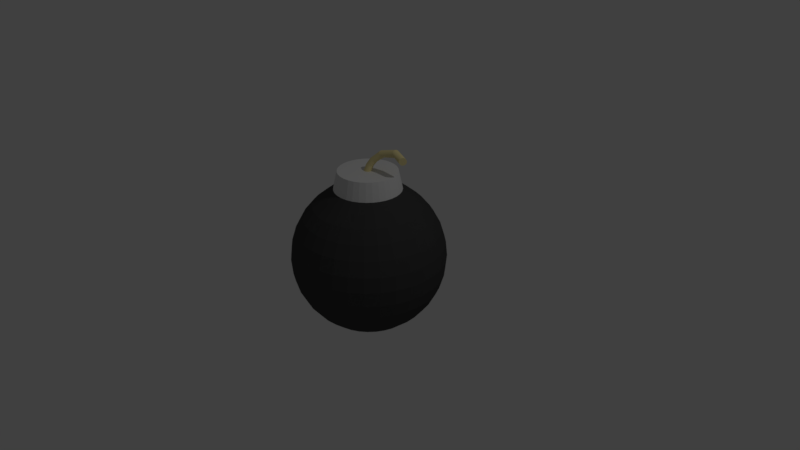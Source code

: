 # Source: bomb.blend  (saved by Blender 2.79.0; exported with 4.5.12 LTS)
import bpy
from mathutils import Matrix  # noqa: F401  (used for matrix-valued properties, if any)

bpy.ops.wm.read_factory_settings(use_empty=True)
scene = bpy.context.scene
scene.name = 'Scene'

# ---- collections
col_collection_1 = bpy.data.collections.new('Collection 1'); scene.collection.children.link(col_collection_1)

# ---- materials (node trees are filled in below, after node groups)
mat_material_001 = bpy.data.materials.new('Material.001')
mat_material_001.alpha_threshold = 0.0
mat_material_001.use_transparent_shadow = False
mat_material_001.diffuse_color = (0.8971, 0.7755, 0.3764, 1.0)
mat_material_001.roughness = 0.5
mat_material_002 = bpy.data.materials.new('Material.002')
mat_material_002.alpha_threshold = 0.0
mat_material_002.use_transparent_shadow = False
mat_material_002.diffuse_color = (0.06072, 0.06072, 0.06072, 1.0)
mat_material_002.roughness = 0.5
mat_material_003 = bpy.data.materials.new('Material.003')
mat_material_003.alpha_threshold = 0.0
mat_material_003.use_transparent_shadow = False
mat_material_003.roughness = 0.5

# ---- material node trees

# ---- world
world_world = bpy.data.worlds.new('World'); scene.world = world_world
world_world.color = (0.05088, 0.05088, 0.05088)
world_world.use_sun_shadow = False
world_world.sun_shadow_jitter_overblur = 0.0
world_world.cycles.sampling_method = 'MANUAL'

# ---- cameras
cam_camera = bpy.data.cameras.new('Camera')
cam_camera.clip_end = 100.0
cam_camera.lens = 35.0
cam_camera.sensor_width = 32.0
cam_camera.sensor_height = 18.0
cam_camera.ortho_scale = 7.314
cam_camera.dof.focus_distance = 0.0
cam_camera.dof.aperture_fstop = 128.0

# ---- lights
light_lamp = bpy.data.lights.new('Lamp', 'POINT')
light_lamp.transmission_factor = 0.0
light_lamp.cutoff_distance = 30.0
light_lamp.energy = 100.0
light_lamp.shadow_buffer_clip_start = 1.001
light_lamp.shadow_soft_size = 0.1
light_lamp.shadow_maximum_resolution = 0.006
light_lamp.use_absolute_resolution = True

# ---- meshes
me_sphere = bpy.data.meshes.new('Sphere')
me_sphere.from_pydata([(-0.04058, 0.02711, 1.163), (-1.238e-08, 0.4339, 0.9236), (0.0, 0.5556, 0.8315), (0.0, 0.7071, 0.7071), (0.0, 0.8315, 0.5556), (0.0, 0.9239, 0.3827), (0.0, 0.9808, 0.1951), (0.0, 1.0, 7.55e-08), (0.0, 0.9808, -0.1951), (0.0, 0.5556, -0.8315), (-0.2126, 0.3182, 1.163), (0.08465, 0.4256, 0.9236), (0.1084, 0.5449, 0.8315), (0.1379, 0.6935, 0.7071), (0.1622, 0.8155, 0.5556), (0.1802, 0.9061, 0.3827), (0.1913, 0.9619, 0.1951), (0.1951, 0.9808, 7.55e-08), (0.1913, 0.9619, -0.1951), (0.1802, 0.9061, -0.3827), (0.1622, 0.8155, -0.5556), (0.1379, 0.6935, -0.7071), (0.1084, 0.5449, -0.8315), (0.07466, 0.3753, -0.9239), (0.03806, 0.1913, -0.9808), (-0.2706, 0.2706, 1.163), (0.166, 0.4009, 0.9236), (0.2126, 0.5133, 0.8315), (0.2706, 0.6533, 0.7071), (0.3182, 0.7682, 0.5556), (0.3536, 0.8536, 0.3827), (0.3753, 0.9061, 0.1951), (0.3827, 0.9239, 7.55e-08), (0.3753, 0.9061, -0.1951), (0.3536, 0.8536, -0.3827), (0.3182, 0.7682, -0.5556), (0.2706, 0.6533, -0.7071), (0.2126, 0.5133, -0.8315), (0.1464, 0.3536, -0.9239), (0.07466, 0.1802, -0.9808), (-0.3182, 0.2126, 1.163), (0.2411, 0.3608, 0.9236), (0.3087, 0.4619, 0.8315), (0.3928, 0.5879, 0.7071), (0.4619, 0.6913, 0.5556), (0.5133, 0.7682, 0.3827), (0.5449, 0.8155, 0.1951), (0.5556, 0.8315, 7.55e-08), (0.5449, 0.8155, -0.1951), (0.5133, 0.7682, -0.3827), (0.4619, 0.6913, -0.5556), (0.3928, 0.5879, -0.7071), (0.3087, 0.4619, -0.8315), (0.2126, 0.3182, -0.9239), (0.1084, 0.1622, -0.9808), (-0.3536, 0.1464, 1.163), (0.3068, 0.3068, 0.9236), (0.3928, 0.3928, 0.8315), (0.5, 0.5, 0.7071), (0.5879, 0.5879, 0.5556), (0.6533, 0.6533, 0.3827), (0.6935, 0.6935, 0.1951), (0.7071, 0.7071, 7.55e-08), (0.6935, 0.6935, -0.1951), (0.6533, 0.6533, -0.3827), (0.5879, 0.5879, -0.5556), (0.5, 0.5, -0.7071), (0.3928, 0.3928, -0.8315), (0.2706, 0.2706, -0.9239), (0.1379, 0.1379, -0.9808), (-0.3753, 0.07466, 1.163), (0.3608, 0.2411, 0.9236), (0.4619, 0.3087, 0.8315), (0.5879, 0.3928, 0.7071), (0.6913, 0.4619, 0.5556), (0.7682, 0.5133, 0.3827), (0.8155, 0.5449, 0.1951), (0.8315, 0.5556, 7.55e-08), (0.8155, 0.5449, -0.1951), (0.7682, 0.5133, -0.3827), (0.6913, 0.4619, -0.5556), (0.5879, 0.3928, -0.7071), (0.4619, 0.3087, -0.8315), (0.3182, 0.2126, -0.9239), (0.1622, 0.1084, -0.9808), (-0.3827, -2.819e-07, 1.163), (0.4009, 0.166, 0.9236), (0.5133, 0.2126, 0.8315), (0.6533, 0.2706, 0.7071), (0.7682, 0.3182, 0.5556), (0.8536, 0.3536, 0.3827), (0.9061, 0.3753, 0.1951), (0.9239, 0.3827, 7.55e-08), (0.9061, 0.3753, -0.1951), (0.8536, 0.3536, -0.3827), (0.7682, 0.3182, -0.5556), (0.6533, 0.2706, -0.7071), (0.5133, 0.2126, -0.8315), (0.3536, 0.1464, -0.9239), (0.1802, 0.07466, -0.9808), (-0.3753, -0.07466, 1.163), (0.4256, 0.08465, 0.9236), (0.5449, 0.1084, 0.8315), (0.6935, 0.1379, 0.7071), (0.8155, 0.1622, 0.5556), (0.9061, 0.1802, 0.3827), (0.9619, 0.1913, 0.1951), (0.9808, 0.1951, 7.55e-08), (0.9619, 0.1913, -0.1951), (0.9061, 0.1802, -0.3827), (0.8155, 0.1622, -0.5556), (0.6935, 0.1379, -0.7071), (0.5449, 0.1084, -0.8315), (0.3753, 0.07466, -0.9239), (0.1913, 0.03806, -0.9808), (-0.3536, -0.1464, 1.163), (0.4339, -3.223e-07, 0.9236), (0.5556, -3.117e-07, 0.8315), (0.7071, -3.192e-07, 0.7071), (0.8315, -3.341e-07, 0.5556), (0.9239, -2.745e-07, 0.3827), (0.9808, -3.937e-07, 0.1951), (1.0, -3.788e-07, 7.55e-08), (0.9808, -3.937e-07, -0.1951), (0.9239, -2.298e-07, -0.3827), (0.8315, -3.341e-07, -0.5556), (0.7071, -3.192e-07, -0.7071), (0.5556, -3.415e-07, -0.8315), (0.3827, -3.043e-07, -0.9239), (0.1951, -3.08e-07, -0.9808), (-0.3182, -0.2126, 1.163), (0.4256, -0.08465, 0.9236), (0.5449, -0.1084, 0.8315), (0.6935, -0.138, 0.7071), (0.8155, -0.1622, 0.5556), (0.9061, -0.1802, 0.3827), (0.9619, -0.1913, 0.1951), (0.9808, -0.1951, 7.55e-08), (0.9619, -0.1913, -0.1951), (0.9061, -0.1802, -0.3827), (0.8155, -0.1622, -0.5556), (0.6935, -0.138, -0.7071), (0.5449, -0.1084, -0.8315), (0.3753, -0.07466, -0.9239), (0.1913, -0.03806, -0.9808), (-0.2706, -0.2706, 1.163), (0.4009, -0.166, 0.9236), (0.5133, -0.2126, 0.8315), (0.6533, -0.2706, 0.7071), (0.7682, -0.3182, 0.5556), (0.8536, -0.3536, 0.3827), (0.9061, -0.3753, 0.1951), (0.9239, -0.3827, 7.55e-08), (0.9061, -0.3753, -0.1951), (0.8536, -0.3536, -0.3827), (0.7682, -0.3182, -0.5556), (0.6533, -0.2706, -0.7071), (0.5133, -0.2126, -0.8315), (0.3536, -0.1464, -0.9239), (0.1802, -0.07466, -0.9808), (-0.03451, 0.03451, 1.163), (0.3608, -0.2411, 0.9236), (0.4619, -0.3087, 0.8315), (0.5879, -0.3928, 0.7071), (0.6913, -0.4619, 0.5556), (0.7682, -0.5133, 0.3827), (0.8155, -0.5449, 0.1951), (0.8315, -0.5556, 7.55e-08), (0.8155, -0.5449, -0.1951), (0.7682, -0.5133, -0.3827), (0.6913, -0.4619, -0.5556), (0.5879, -0.3928, -0.7071), (0.4619, -0.3087, -0.8315), (0.3182, -0.2126, -0.9239), (0.1622, -0.1084, -0.9808), (-0.2126, -0.3182, 1.163), (0.3068, -0.3068, 0.9236), (0.3928, -0.3928, 0.8315), (0.5, -0.5, 0.7071), (0.5879, -0.5879, 0.5556), (0.6533, -0.6533, 0.3827), (0.6935, -0.6935, 0.1951), (0.7071, -0.7071, 7.55e-08), (0.6935, -0.6935, -0.1951), (0.6533, -0.6533, -0.3827), (0.5879, -0.5879, -0.5556), (0.5, -0.5, -0.7071), (0.3928, -0.3928, -0.8315), (0.2706, -0.2706, -0.9239), (0.1379, -0.138, -0.9808), (-0.1464, -0.3536, 1.163), (0.2411, -0.3608, 0.9236), (0.3087, -0.4619, 0.8315), (0.3928, -0.5879, 0.7071), (0.4619, -0.6913, 0.5556), (0.5133, -0.7682, 0.3827), (0.5449, -0.8155, 0.1951), (0.5556, -0.8315, 7.55e-08), (0.5449, -0.8155, -0.1951), (0.5133, -0.7682, -0.3827), (0.4619, -0.6913, -0.5556), (0.3928, -0.5879, -0.7071), (0.3087, -0.4619, -0.8315), (0.2126, -0.3182, -0.9239), (0.1084, -0.1622, -0.9808), (0.0, -3.258e-07, -1.0), (-0.07466, -0.3753, 1.163), (0.166, -0.4009, 0.9236), (0.2126, -0.5133, 0.8315), (0.2706, -0.6533, 0.7071), (0.3182, -0.7682, 0.5556), (0.3536, -0.8536, 0.3827), (0.3753, -0.9061, 0.1951), (0.3827, -0.9239, 7.55e-08), (0.3753, -0.9061, -0.1951), (0.3536, -0.8536, -0.3827), (0.3182, -0.7682, -0.5556), (0.2706, -0.6533, -0.7071), (0.2126, -0.5133, -0.8315), (0.1464, -0.3536, -0.9239), (0.07466, -0.1802, -0.9808), (4.122e-08, -0.3827, 1.163), (0.08465, -0.4256, 0.9236), (0.1084, -0.5449, 0.8315), (0.1379, -0.6935, 0.7071), (0.1622, -0.8155, 0.5556), (0.1802, -0.9061, 0.3827), (0.1913, -0.9619, 0.1951), (0.1951, -0.9808, 7.55e-08), (0.1913, -0.9619, -0.1951), (0.1802, -0.9061, -0.3827), (0.1622, -0.8155, -0.5556), (0.1379, -0.6935, -0.7071), (0.1084, -0.5449, -0.8315), (0.07466, -0.3753, -0.9239), (0.03806, -0.1913, -0.9808), (0.07466, -0.3753, 1.163), (3.436e-08, -0.4339, 0.9236), (2.632e-08, -0.5556, 0.8315), (-2.584e-08, -0.7071, 0.7071), (-8.544e-08, -0.8315, 0.5556), (6.357e-08, -0.9239, 0.3827), (-8.544e-08, -0.9808, 0.1951), (-1.003e-07, -1.0, 7.55e-08), (-8.544e-08, -0.9808, -0.1951), (6.357e-08, -0.9239, -0.3827), (-8.544e-08, -0.8315, -0.5556), (-2.584e-08, -0.7071, -0.7071), (-1.094e-08, -0.5556, -0.8315), (3.964e-09, -0.3827, -0.9239), (3.964e-09, -0.1951, -0.9808), (0.1464, -0.3536, 1.163), (-0.08465, -0.4256, 0.9236), (-0.1084, -0.5449, 0.8315), (-0.1379, -0.6935, 0.7071), (-0.1622, -0.8155, 0.5556), (-0.1802, -0.9061, 0.3827), (-0.1913, -0.9619, 0.1951), (-0.1951, -0.9808, 7.55e-08), (-0.1913, -0.9619, -0.1951), (-0.1802, -0.9061, -0.3827), (-0.1622, -0.8155, -0.5556), (-0.1379, -0.6935, -0.7071), (-0.1084, -0.5449, -0.8315), (-0.07466, -0.3753, -0.9239), (-0.03806, -0.1913, -0.9808), (0.2126, -0.3182, 1.163), (-0.166, -0.4009, 0.9236), (-0.2126, -0.5133, 0.8315), (-0.2706, -0.6533, 0.7071), (-0.3182, -0.7682, 0.5556), (-0.3536, -0.8536, 0.3827), (-0.3753, -0.9061, 0.1951), (-0.3827, -0.9239, 7.55e-08), (-0.3753, -0.9061, -0.1951), (-0.3536, -0.8536, -0.3827), (-0.3182, -0.7682, -0.5556), (-0.2706, -0.6533, -0.7071), (-0.2126, -0.5133, -0.8315), (-0.1464, -0.3536, -0.9239), (-0.07466, -0.1802, -0.9808), (0.2706, -0.2706, 1.163), (-0.2411, -0.3608, 0.9236), (-0.3087, -0.4619, 0.8315), (-0.3928, -0.5879, 0.7071), (-0.4619, -0.6913, 0.5556), (-0.5133, -0.7682, 0.3827), (-0.5449, -0.8155, 0.1951), (-0.5556, -0.8315, 7.55e-08), (-0.5449, -0.8155, -0.1951), (-0.5133, -0.7682, -0.3827), (-0.4619, -0.6913, -0.5556), (-0.3928, -0.5879, -0.7071), (-0.3087, -0.4619, -0.8315), (-0.2126, -0.3182, -0.9239), (-0.1084, -0.1622, -0.9808), (-0.02711, 0.04058, 1.163), (0.3182, -0.2126, 1.163), (-0.3068, -0.3068, 0.9236), (-0.3928, -0.3928, 0.8315), (-0.5, -0.5, 0.7071), (-0.5879, -0.5879, 0.5556), (-0.6533, -0.6533, 0.3827), (-0.6935, -0.6935, 0.1951), (-0.7071, -0.7071, 7.55e-08), (-0.6935, -0.6935, -0.1951), (-0.6533, -0.6533, -0.3827), (-0.5879, -0.5879, -0.5556), (-0.5, -0.5, -0.7071), (-0.3928, -0.3928, -0.8315), (-0.2706, -0.2706, -0.9239), (-0.1379, -0.1379, -0.9808), (0.3536, -0.1464, 1.163), (-0.3608, -0.2411, 0.9236), (-0.4619, -0.3087, 0.8315), (-0.5879, -0.3928, 0.7071), (-0.6913, -0.4619, 0.5556), (-0.7682, -0.5133, 0.3827), (-0.8155, -0.5449, 0.1951), (-0.8315, -0.5556, 7.55e-08), (-0.8155, -0.5449, -0.1951), (-0.7682, -0.5133, -0.3827), (-0.6913, -0.4619, -0.5556), (-0.5879, -0.3928, -0.7071), (-0.4619, -0.3087, -0.8315), (-0.3182, -0.2126, -0.9239), (-0.1622, -0.1084, -0.9808), (0.3753, -0.07466, 1.163), (-0.4009, -0.166, 0.9236), (-0.5133, -0.2126, 0.8315), (-0.6533, -0.2706, 0.7071), (-0.7682, -0.3182, 0.5556), (-0.8536, -0.3536, 0.3827), (-0.9061, -0.3753, 0.1951), (-0.9239, -0.3827, 7.55e-08), (-0.9061, -0.3753, -0.1951), (-0.8536, -0.3536, -0.3827), (-0.7682, -0.3182, -0.5556), (-0.6533, -0.2706, -0.7071), (-0.5133, -0.2126, -0.8315), (-0.3536, -0.1464, -0.9239), (-0.1802, -0.07466, -0.9808), (0.3827, -3.192e-07, 1.163), (-0.4256, -0.08465, 0.9236), (-0.5449, -0.1084, 0.8315), (-0.6935, -0.1379, 0.7071), (-0.8155, -0.1622, 0.5556), (-0.9061, -0.1802, 0.3827), (-0.9619, -0.1913, 0.1951), (-0.9808, -0.1951, 7.55e-08), (-0.9619, -0.1913, -0.1951), (-0.9061, -0.1802, -0.3827), (-0.8155, -0.1622, -0.5556), (-0.6935, -0.1379, -0.7071), (-0.5449, -0.1084, -0.8315), (-0.3753, -0.07466, -0.9239), (-0.1913, -0.03806, -0.9808), (0.3753, 0.07466, 1.163), (-0.4339, -2.8e-07, 0.9236), (-0.5556, -2.819e-07, 0.8315), (-0.7071, -1.851e-07, 0.7071), (-0.8315, -1.404e-07, 0.5556), (-0.9239, -3.192e-07, 0.3827), (-0.9808, -9.567e-08, 0.1951), (-1.0, -1.404e-07, 7.55e-08), (-0.9808, -9.567e-08, -0.1951), (-0.9239, -3.192e-07, -0.3827), (-0.8315, -1.404e-07, -0.5556), (-0.7071, -1.851e-07, -0.7071), (-0.5556, -2.596e-07, -0.8315), (-0.3827, -2.521e-07, -0.9239), (-0.1951, -3.155e-07, -0.9808), (0.3536, 0.1464, 1.163), (-0.4256, 0.08465, 0.9236), (-0.5449, 0.1084, 0.8315), (-0.6935, 0.1379, 0.7071), (-0.8155, 0.1622, 0.5556), (-0.9061, 0.1802, 0.3827), (-0.9619, 0.1913, 0.1951), (-0.9808, 0.1951, 7.55e-08), (-0.9619, 0.1913, -0.1951), (-0.9061, 0.1802, -0.3827), (-0.8155, 0.1622, -0.5556), (-0.6935, 0.1379, -0.7071), (-0.5449, 0.1084, -0.8315), (-0.3753, 0.07466, -0.9239), (-0.1913, 0.03806, -0.9808), (0.3182, 0.2126, 1.163), (-0.4009, 0.166, 0.9236), (-0.5133, 0.2126, 0.8315), (-0.6533, 0.2706, 0.7071), (-0.7682, 0.3182, 0.5556), (-0.8536, 0.3536, 0.3827), (-0.9061, 0.3753, 0.1951), (-0.9239, 0.3827, 7.55e-08), (-0.9061, 0.3753, -0.1951), (-0.8536, 0.3536, -0.3827), (-0.7682, 0.3182, -0.5556), (-0.6533, 0.2706, -0.7071), (-0.5133, 0.2126, -0.8315), (-0.3536, 0.1464, -0.9239), (-0.1802, 0.07466, -0.9808), (0.2706, 0.2706, 1.163), (-0.3608, 0.2411, 0.9236), (-0.4619, 0.3087, 0.8315), (-0.5879, 0.3928, 0.7071), (-0.6913, 0.4619, 0.5556), (-0.7682, 0.5133, 0.3827), (-0.8155, 0.5449, 0.1951), (-0.8315, 0.5556, 7.55e-08), (-0.8155, 0.5449, -0.1951), (-0.7682, 0.5133, -0.3827), (-0.6913, 0.4619, -0.5556), (-0.5879, 0.3928, -0.7071), (-0.4619, 0.3087, -0.8315), (-0.3182, 0.2126, -0.9239), (-0.1622, 0.1084, -0.9808), (0.2126, 0.3182, 1.163), (-0.3068, 0.3068, 0.9236), (-0.3928, 0.3928, 0.8315), (-0.5, 0.5, 0.7071), (-0.5879, 0.5879, 0.5556), (-0.6533, 0.6533, 0.3827), (-0.6935, 0.6935, 0.1951), (-0.7071, 0.7071, 7.55e-08), (-0.6935, 0.6935, -0.1951), (-0.6533, 0.6533, -0.3827), (-0.5879, 0.5879, -0.5556), (-0.5, 0.5, -0.7071), (-0.3928, 0.3928, -0.8315), (-0.2706, 0.2706, -0.9239), (-0.1379, 0.1379, -0.9808), (0.1464, 0.3536, 1.163), (-0.2411, 0.3608, 0.9236), (-0.3087, 0.4619, 0.8315), (-0.3928, 0.5879, 0.7071), (-0.4619, 0.6913, 0.5556), (-0.5133, 0.7682, 0.3827), (-0.5449, 0.8155, 0.1951), (-0.5556, 0.8315, 7.55e-08), (-0.5449, 0.8155, -0.1951), (-0.5133, 0.7682, -0.3827), (-0.4619, 0.6913, -0.5556), (-0.3928, 0.5879, -0.7071), (-0.3087, 0.4619, -0.8315), (-0.2126, 0.3182, -0.9239), (-0.1084, 0.1622, -0.9808), (0.07466, 0.3753, 1.163), (-0.166, 0.4009, 0.9236), (-0.2126, 0.5133, 0.8315), (-0.2706, 0.6533, 0.7071), (-0.3182, 0.7682, 0.5556), (-0.3536, 0.8536, 0.3827), (-0.3753, 0.9061, 0.1951), (-0.3827, 0.9239, 7.55e-08), (-0.3753, 0.9061, -0.1951), (-0.3536, 0.8536, -0.3827), (-0.3182, 0.7682, -0.5556), (-0.2706, 0.6533, -0.7071), (-0.2126, 0.5133, -0.8315), (-0.1464, 0.3536, -0.9239), (-0.07466, 0.1802, -0.9808), (5.551e-17, 0.3827, 1.163), (-0.08465, 0.4256, 0.9236), (-0.1084, 0.5449, 0.8315), (-0.1379, 0.6935, 0.7071), (-0.1622, 0.8155, 0.5556), (-0.1802, 0.9061, 0.3827), (-0.1913, 0.9619, 0.1951), (-0.1951, 0.9808, 7.55e-08), (-0.1913, 0.9619, -0.1951), (-0.1802, 0.9061, -0.3827), (-0.1622, 0.8155, -0.5556), (-0.1379, 0.6935, -0.7071), (-0.1084, 0.5449, -0.8315), (-0.07466, 0.3753, -0.9239), (-0.03806, 0.1913, -0.9808), (6.357e-08, 0.9239, -0.3827), (2.722e-07, 0.8315, -0.5556), (1.53e-07, 0.7071, -0.7071), (7.847e-08, 0.3827, -0.9239), (1.514e-08, 0.1951, -0.9808), (-0.04509, 0.01868, 1.163), (-0.1464, 0.3536, 1.163), (-0.07466, 0.3753, 1.163), (-0.04786, 0.009521, 1.163), (-0.0488, -2.7e-07, 1.163), (-0.04786, -0.009521, 1.163), (-0.04509, -0.01868, 1.163), (-0.04058, -0.02711, 1.163), (-0.03451, -0.03451, 1.163), (-0.02711, -0.04058, 1.163), (-0.01868, -0.04509, 1.163), (-0.009521, -0.04786, 1.163), (1.015e-07, -0.0488, 1.163), (0.009521, -0.04786, 1.163), (0.01868, -0.04509, 1.163), (0.02711, -0.04058, 1.163), (0.03451, -0.03451, 1.163), (0.04058, -0.02711, 1.163), (0.04509, -0.01868, 1.163), (0.04786, -0.009521, 1.163), (0.0488, -2.747e-07, 1.163), (0.04786, 0.009521, 1.163), (0.04509, 0.01868, 1.163), (0.04058, 0.02711, 1.163), (0.03451, 0.03451, 1.163), (0.02711, 0.04058, 1.163), (0.01868, 0.04509, 1.163), (0.009521, 0.04786, 1.163), (9.629e-08, 0.0488, 1.163), (-0.01868, 0.04509, 1.163), (-0.009521, 0.04786, 1.163), (-0.02089, 0.05484, 1.244), (-0.01434, 0.06177, 1.243), (-0.006585, 0.06728, 1.242), (-0.02599, 0.04676, 1.244), (-0.02943, 0.03784, 1.245), (-0.03108, 0.02841, 1.245), (-0.03089, 0.01885, 1.244), (-0.02885, 0.009523, 1.244), (-0.02505, 0.0007818, 1.243), (-0.01963, -0.007035, 1.242), (-0.0128, -0.01363, 1.241), (-0.004831, -0.01874, 1.239), (0.003984, -0.02218, 1.238), (0.0133, -0.02381, 1.236), (0.02276, -0.02357, 1.235), (0.032, -0.02147, 1.234), (0.04066, -0.01759, 1.232), (0.04842, -0.01209, 1.231), (0.05497, -0.005157, 1.231), (0.06007, 0.002924, 1.23), (0.06351, 0.01185, 1.23), (0.06516, 0.02127, 1.23), (0.06497, 0.03083, 1.23), (0.06293, 0.04016, 1.231), (0.05913, 0.0489, 1.232), (0.05371, 0.05672, 1.233), (0.04688, 0.06331, 1.234), (0.03891, 0.06842, 1.235), (0.0301, 0.07186, 1.237), (0.02078, 0.07349, 1.238), (0.00208, 0.07116, 1.241), (0.01132, 0.07325, 1.24), (0.02682, 0.08719, 1.324), (0.03375, 0.09353, 1.322), (0.04168, 0.09836, 1.32), (0.02117, 0.07957, 1.325), (0.01701, 0.07099, 1.326), (0.0145, 0.06176, 1.326), (0.01374, 0.05223, 1.325), (0.01476, 0.04279, 1.324), (0.01751, 0.03378, 1.323), (0.0219, 0.02556, 1.32), (0.02775, 0.01843, 1.318), (0.03484, 0.01269, 1.315), (0.04289, 0.008534, 1.312), (0.0516, 0.006136, 1.309), (0.06063, 0.005586, 1.306), (0.06964, 0.006904, 1.303), (0.07828, 0.01004, 1.3), (0.08621, 0.01487, 1.298), (0.09314, 0.02122, 1.296), (0.09879, 0.02883, 1.295), (0.1029, 0.03741, 1.294), (0.1055, 0.04665, 1.294), (0.1062, 0.05617, 1.294), (0.1052, 0.06561, 1.295), (0.1024, 0.07462, 1.297), (0.09806, 0.08285, 1.299), (0.09221, 0.08997, 1.302), (0.08512, 0.09572, 1.305), (0.07707, 0.09987, 1.308), (0.06836, 0.1023, 1.311), (0.05032, 0.1015, 1.317), (0.05933, 0.1028, 1.314), (0.1526, 0.1338, 1.43), (0.1594, 0.1389, 1.426), (0.1666, 0.1424, 1.42), (0.1464, 0.1273, 1.433), (0.1411, 0.1196, 1.435), (0.1369, 0.1111, 1.436), (0.134, 0.102, 1.436), (0.1324, 0.09267, 1.434), (0.1323, 0.08353, 1.431), (0.1336, 0.0749, 1.428), (0.1363, 0.06711, 1.423), (0.1403, 0.06046, 1.417), (0.1454, 0.05521, 1.411), (0.1515, 0.05156, 1.405), (0.1582, 0.04965, 1.398), (0.1654, 0.04955, 1.392), (0.1728, 0.05127, 1.386), (0.18, 0.05474, 1.381), (0.1868, 0.05982, 1.376), (0.193, 0.06633, 1.373), (0.1983, 0.074, 1.371), (0.2025, 0.08256, 1.37), (0.2054, 0.09166, 1.37), (0.207, 0.101, 1.372), (0.2071, 0.1101, 1.375), (0.2058, 0.1187, 1.379), (0.2031, 0.1265, 1.383), (0.1991, 0.1332, 1.389), (0.194, 0.1384, 1.395), (0.1879, 0.1421, 1.402), (0.174, 0.1441, 1.414), (0.1812, 0.144, 1.408), (0.3662, 0.1659, 1.482), (0.3701, 0.1713, 1.475), (0.3741, 0.175, 1.467), (0.3624, 0.1592, 1.488), (0.3589, 0.1514, 1.492), (0.3559, 0.1427, 1.495), (0.3534, 0.1335, 1.495), (0.3516, 0.1241, 1.495), (0.3505, 0.115, 1.492), (0.3502, 0.1064, 1.488), (0.3507, 0.0987, 1.482), (0.3519, 0.0922, 1.475), (0.3539, 0.08713, 1.467), (0.3564, 0.0837, 1.459), (0.3596, 0.08202, 1.45), (0.3631, 0.08218, 1.441), (0.3669, 0.08416, 1.432), (0.3709, 0.08788, 1.425), (0.3748, 0.09321, 1.418), (0.3786, 0.09993, 1.412), (0.3821, 0.1078, 1.408), (0.3851, 0.1165, 1.405), (0.3876, 0.1257, 1.404), (0.3894, 0.135, 1.405), (0.3905, 0.1442, 1.408), (0.3908, 0.1528, 1.412), (0.3903, 0.1605, 1.418), (0.3891, 0.167, 1.425), (0.3872, 0.172, 1.433), (0.3846, 0.1755, 1.441), (0.3779, 0.177, 1.459), (0.3815, 0.1771, 1.45), (0.5409, 0.1347, 1.427), (0.5438, 0.1383, 1.418), (0.5457, 0.1407, 1.409), (0.5371, 0.1298, 1.434), (0.5324, 0.1239, 1.44), (0.527, 0.1172, 1.444), (0.5212, 0.1101, 1.447), (0.5153, 0.1026, 1.447), (0.5093, 0.09524, 1.446), (0.5036, 0.08817, 1.443), (0.4983, 0.0817, 1.438), (0.4937, 0.07607, 1.432), (0.49, 0.0715, 1.425), (0.4873, 0.06816, 1.416), (0.4856, 0.06619, 1.407), (0.4851, 0.06566, 1.397), (0.4858, 0.06659, 1.388), (0.4876, 0.06894, 1.379), (0.4905, 0.07263, 1.371), (0.4944, 0.07751, 1.363), (0.4991, 0.08339, 1.357), (0.5044, 0.09005, 1.353), (0.5102, 0.09723, 1.35), (0.5162, 0.1047, 1.35), (0.5222, 0.1121, 1.351), (0.5279, 0.1191, 1.354), (0.5331, 0.1256, 1.359), (0.5377, 0.1312, 1.365), (0.5414, 0.1358, 1.372), (0.5442, 0.1391, 1.381), (0.5463, 0.1416, 1.4), (0.5459, 0.1411, 1.39), (0.5157, 0.1036, 1.399)], [], [(478, 477, 19, 20), (3, 2, 12, 13), (479, 478, 20, 21), (4, 3, 13, 14), (9, 479, 21, 22), (5, 4, 14, 15), (480, 9, 22, 23), (6, 5, 15, 16), (481, 480, 23, 24), (7, 6, 16, 17), (236, 251, 496, 495), (205, 481, 24), (8, 7, 17, 18), (327, 342, 502, 501), (477, 8, 18, 19), (2, 1, 11, 12), (19, 18, 33, 34), (12, 11, 26, 27), (20, 19, 34, 35), (13, 12, 27, 28), (21, 20, 35, 36), (14, 13, 28, 29), (22, 21, 36, 37), (15, 14, 29, 30), (23, 22, 37, 38), (16, 15, 30, 31), (24, 23, 38, 39), (17, 16, 31, 32), (130, 145, 490, 489), (205, 24, 39), (18, 17, 32, 33), (484, 483, 511, 512), (38, 37, 52, 53), (31, 30, 45, 46), (39, 38, 53, 54), (32, 31, 46, 47), (447, 462, 510, 509), (205, 39, 54), (33, 32, 47, 48), (40, 55, 482, 0), (34, 33, 48, 49), (27, 26, 41, 42), (35, 34, 49, 50), (28, 27, 42, 43), (36, 35, 50, 51), (29, 28, 43, 44), (37, 36, 51, 52), (30, 29, 44, 45), (42, 41, 56, 57), (50, 49, 64, 65), (43, 42, 57, 58), (51, 50, 65, 66), (44, 43, 58, 59), (52, 51, 66, 67), (45, 44, 59, 60), (53, 52, 67, 68), (46, 45, 60, 61), (54, 53, 68, 69), (47, 46, 61, 62), (85, 100, 487, 486), (205, 54, 69), (48, 47, 62, 63), (206, 221, 494, 493), (49, 48, 63, 64), (61, 60, 75, 76), (69, 68, 83, 84), (62, 61, 76, 77), (483, 10, 296, 511), (205, 69, 84), (63, 62, 77, 78), (190, 206, 493, 492), (64, 63, 78, 79), (57, 56, 71, 72), (65, 64, 79, 80), (58, 57, 72, 73), (66, 65, 80, 81), (59, 58, 73, 74), (67, 66, 81, 82), (60, 59, 74, 75), (68, 67, 82, 83), (80, 79, 94, 95), (73, 72, 87, 88), (81, 80, 95, 96), (74, 73, 88, 89), (82, 81, 96, 97), (75, 74, 89, 90), (83, 82, 97, 98), (76, 75, 90, 91), (84, 83, 98, 99), (77, 76, 91, 92), (432, 447, 509, 508), (205, 84, 99), (78, 77, 92, 93), (145, 175, 491, 490), (79, 78, 93, 94), (72, 71, 86, 87), (99, 98, 113, 114), (92, 91, 106, 107), (115, 130, 489, 488), (205, 99, 114), (93, 92, 107, 108), (297, 312, 500, 499), (94, 93, 108, 109), (87, 86, 101, 102), (95, 94, 109, 110), (88, 87, 102, 103), (96, 95, 110, 111), (89, 88, 103, 104), (97, 96, 111, 112), (90, 89, 104, 105), (98, 97, 112, 113), (91, 90, 105, 106), (103, 102, 117, 118), (111, 110, 125, 126), (104, 103, 118, 119), (112, 111, 126, 127), (105, 104, 119, 120), (113, 112, 127, 128), (106, 105, 120, 121), (114, 113, 128, 129), (107, 106, 121, 122), (357, 372, 504, 503), (205, 114, 129), (108, 107, 122, 123), (175, 190, 492, 491), (109, 108, 123, 124), (102, 101, 116, 117), (110, 109, 124, 125), (122, 121, 136, 137), (55, 70, 485, 482), (205, 129, 144), (123, 122, 137, 138), (10, 25, 160, 296), (124, 123, 138, 139), (117, 116, 131, 132), (125, 124, 139, 140), (118, 117, 132, 133), (126, 125, 140, 141), (119, 118, 133, 134), (127, 126, 141, 142), (120, 119, 134, 135), (128, 127, 142, 143), (121, 120, 135, 136), (129, 128, 143, 144), (141, 140, 155, 156), (134, 133, 148, 149), (142, 141, 156, 157), (135, 134, 149, 150), (143, 142, 157, 158), (136, 135, 150, 151), (144, 143, 158, 159), (137, 136, 151, 152), (281, 297, 499, 498), (205, 144, 159), (138, 137, 152, 153), (417, 432, 508, 507), (139, 138, 153, 154), (132, 131, 146, 147), (140, 139, 154, 155), (133, 132, 147, 148), (205, 159, 174), (153, 152, 167, 168), (372, 387, 505, 504), (154, 153, 168, 169), (147, 146, 161, 162), (155, 154, 169, 170), (148, 147, 162, 163), (156, 155, 170, 171), (149, 148, 163, 164), (157, 156, 171, 172), (150, 149, 164, 165), (158, 157, 172, 173), (151, 150, 165, 166), (159, 158, 173, 174), (152, 151, 166, 167), (462, 484, 512, 510), (172, 171, 186, 187), (165, 164, 179, 180), (173, 172, 187, 188), (166, 165, 180, 181), (174, 173, 188, 189), (167, 166, 181, 182), (342, 357, 503, 502), (205, 174, 189), (168, 167, 182, 183), (251, 266, 497, 496), (169, 168, 183, 184), (162, 161, 176, 177), (170, 169, 184, 185), (163, 162, 177, 178), (171, 170, 185, 186), (164, 163, 178, 179), (387, 402, 506, 505), (184, 183, 198, 199), (177, 176, 191, 192), (185, 184, 199, 200), (178, 177, 192, 193), (186, 185, 200, 201), (179, 178, 193, 194), (187, 186, 201, 202), (180, 179, 194, 195), (188, 187, 202, 203), (181, 180, 195, 196), (189, 188, 203, 204), (182, 181, 196, 197), (70, 85, 486, 485), (205, 189, 204), (183, 182, 197, 198), (195, 194, 210, 211), (203, 202, 218, 219), (196, 195, 211, 212), (204, 203, 219, 220), (197, 196, 212, 213), (266, 281, 498, 497), (205, 204, 220), (198, 197, 213, 214), (312, 327, 501, 500), (199, 198, 214, 215), (192, 191, 207, 208), (200, 199, 215, 216), (193, 192, 208, 209), (201, 200, 216, 217), (194, 193, 209, 210), (202, 201, 217, 218), (215, 214, 229, 230), (208, 207, 222, 223), (216, 215, 230, 231), (209, 208, 223, 224), (217, 216, 231, 232), (210, 209, 224, 225), (218, 217, 232, 233), (211, 210, 225, 226), (219, 218, 233, 234), (212, 211, 226, 227), (220, 219, 234, 235), (213, 212, 227, 228), (25, 40, 0, 160), (205, 220, 235), (214, 213, 228, 229), (221, 236, 495, 494), (234, 233, 248, 249), (227, 226, 241, 242), (235, 234, 249, 250), (228, 227, 242, 243), (71, 56, 402, 387), (205, 235, 250), (229, 228, 243, 244), (237, 222, 236, 221), (230, 229, 244, 245), (223, 222, 237, 238), (231, 230, 245, 246), (224, 223, 238, 239), (232, 231, 246, 247), (225, 224, 239, 240), (233, 232, 247, 248), (226, 225, 240, 241), (238, 237, 252, 253), (246, 245, 260, 261), (239, 238, 253, 254), (247, 246, 261, 262), (240, 239, 254, 255), (248, 247, 262, 263), (241, 240, 255, 256), (249, 248, 263, 264), (242, 241, 256, 257), (250, 249, 264, 265), (243, 242, 257, 258), (116, 101, 357, 342), (205, 250, 265), (244, 243, 258, 259), (403, 388, 55, 40), (245, 244, 259, 260), (257, 256, 271, 272), (265, 264, 279, 280), (258, 257, 272, 273), (282, 267, 190, 175), (205, 265, 280), (259, 258, 273, 274), (358, 343, 100, 85), (260, 259, 274, 275), (253, 252, 267, 268), (261, 260, 275, 276), (254, 253, 268, 269), (262, 261, 276, 277), (255, 254, 269, 270), (263, 262, 277, 278), (256, 255, 270, 271), (264, 263, 278, 279), (276, 275, 290, 291), (269, 268, 283, 284), (277, 276, 291, 292), (270, 269, 284, 285), (278, 277, 292, 293), (271, 270, 285, 286), (279, 278, 293, 294), (272, 271, 286, 287), (280, 279, 294, 295), (273, 272, 287, 288), (11, 1, 462, 447), (205, 280, 295), (274, 273, 288, 289), (191, 176, 281, 266), (275, 274, 289, 290), (268, 267, 282, 283), (295, 294, 310, 311), (288, 287, 303, 304), (448, 433, 10, 483), (205, 295, 311), (289, 288, 304, 305), (41, 26, 432, 417), (290, 289, 305, 306), (283, 282, 298, 299), (291, 290, 306, 307), (284, 283, 299, 300), (292, 291, 307, 308), (285, 284, 300, 301), (293, 292, 308, 309), (286, 285, 301, 302), (294, 293, 309, 310), (287, 286, 302, 303), (308, 307, 322, 323), (301, 300, 315, 316), (309, 308, 323, 324), (302, 301, 316, 317), (310, 309, 324, 325), (303, 302, 317, 318), (311, 310, 325, 326), (304, 303, 318, 319), (328, 313, 130, 115), (205, 311, 326), (305, 304, 319, 320), (207, 191, 266, 251), (306, 305, 320, 321), (299, 298, 313, 314), (307, 306, 321, 322), (300, 299, 314, 315), (86, 71, 387, 372), (205, 326, 341), (320, 319, 334, 335), (161, 146, 312, 297), (321, 320, 335, 336), (314, 313, 328, 329), (322, 321, 336, 337), (315, 314, 329, 330), (323, 322, 337, 338), (316, 315, 330, 331), (324, 323, 338, 339), (317, 316, 331, 332), (325, 324, 339, 340), (318, 317, 332, 333), (326, 325, 340, 341), (319, 318, 333, 334), (331, 330, 345, 346), (339, 338, 353, 354), (332, 331, 346, 347), (340, 339, 354, 355), (333, 332, 347, 348), (341, 340, 355, 356), (334, 333, 348, 349), (373, 358, 85, 70), (205, 341, 356), (335, 334, 349, 350), (418, 403, 40, 25), (336, 335, 350, 351), (329, 328, 343, 344), (337, 336, 351, 352), (330, 329, 344, 345), (338, 337, 352, 353), (350, 349, 364, 365), (252, 237, 221, 206), (351, 350, 365, 366), (344, 343, 358, 359), (352, 351, 366, 367), (345, 344, 359, 360), (353, 352, 367, 368), (346, 345, 360, 361), (354, 353, 368, 369), (347, 346, 361, 362), (355, 354, 369, 370), (348, 347, 362, 363), (356, 355, 370, 371), (349, 348, 363, 364), (491, 492, 524, 523), (205, 356, 371), (369, 368, 383, 384), (362, 361, 376, 377), (370, 369, 384, 385), (363, 362, 377, 378), (371, 370, 385, 386), (364, 363, 378, 379), (298, 282, 175, 145), (205, 371, 386), (365, 364, 379, 380), (131, 116, 342, 327), (366, 365, 380, 381), (359, 358, 373, 374), (367, 366, 381, 382), (360, 359, 374, 375), (368, 367, 382, 383), (361, 360, 375, 376), (1, 463, 484, 462), (381, 380, 395, 396), (374, 373, 388, 389), (382, 381, 396, 397), (375, 374, 389, 390), (383, 382, 397, 398), (376, 375, 390, 391), (384, 383, 398, 399), (377, 376, 391, 392), (385, 384, 399, 400), (378, 377, 392, 393), (386, 385, 400, 401), (379, 378, 393, 394), (222, 207, 251, 236), (205, 386, 401), (380, 379, 394, 395), (392, 391, 406, 407), (400, 399, 414, 415), (393, 392, 407, 408), (401, 400, 415, 416), (394, 393, 408, 409), (343, 328, 115, 100), (205, 401, 416), (395, 394, 409, 410), (56, 41, 417, 402), (396, 395, 410, 411), (389, 388, 403, 404), (397, 396, 411, 412), (390, 389, 404, 405), (398, 397, 412, 413), (391, 390, 405, 406), (399, 398, 413, 414), (411, 410, 425, 426), (404, 403, 418, 419), (412, 411, 426, 427), (405, 404, 419, 420), (413, 412, 427, 428), (406, 405, 420, 421), (414, 413, 428, 429), (407, 406, 421, 422), (415, 414, 429, 430), (408, 407, 422, 423), (416, 415, 430, 431), (409, 408, 423, 424), (176, 161, 297, 281), (205, 416, 431), (410, 409, 424, 425), (463, 448, 483, 484), (430, 429, 444, 445), (423, 422, 437, 438), (431, 430, 445, 446), (424, 423, 438, 439), (101, 86, 372, 357), (205, 431, 446), (425, 424, 439, 440), (26, 11, 447, 432), (426, 425, 440, 441), (419, 418, 433, 434), (427, 426, 441, 442), (420, 419, 434, 435), (428, 427, 442, 443), (421, 420, 435, 436), (429, 428, 443, 444), (422, 421, 436, 437), (442, 441, 456, 457), (435, 434, 449, 450), (443, 442, 457, 458), (436, 435, 450, 451), (444, 443, 458, 459), (437, 436, 451, 452), (445, 444, 459, 460), (438, 437, 452, 453), (446, 445, 460, 461), (439, 438, 453, 454), (267, 252, 206, 190), (205, 446, 461), (440, 439, 454, 455), (146, 131, 327, 312), (441, 440, 455, 456), (434, 433, 448, 449), (461, 460, 475, 476), (454, 453, 468, 469), (433, 418, 25, 10), (205, 461, 476), (455, 454, 469, 470), (313, 298, 145, 130), (456, 455, 470, 471), (449, 448, 463, 464), (457, 456, 471, 472), (450, 449, 464, 465), (458, 457, 472, 473), (451, 450, 465, 466), (459, 458, 473, 474), (452, 451, 466, 467), (460, 459, 474, 475), (453, 452, 467, 468), (465, 464, 2, 3), (473, 472, 478, 479), (466, 465, 3, 4), (474, 473, 479, 9), (467, 466, 4, 5), (475, 474, 9, 480), (468, 467, 5, 6), (476, 475, 480, 481), (469, 468, 6, 7), (402, 417, 507, 506), (205, 476, 481), (470, 469, 7, 8), (100, 115, 488, 487), (471, 470, 8, 477), (464, 463, 1, 2), (472, 471, 477, 478), (388, 373, 70, 55), (0, 482, 516, 513), (499, 500, 532, 531), (487, 488, 520, 519), (498, 499, 531, 530), (160, 0, 513, 514), (505, 506, 538, 537), (512, 511, 543, 544), (496, 497, 529, 528), (486, 487, 519, 518), (511, 296, 515, 543), (490, 491, 523, 522), (296, 160, 514, 515), (497, 498, 530, 529), (494, 495, 527, 526), (508, 509, 541, 540), (500, 501, 533, 532), (485, 486, 518, 517), (501, 502, 534, 533), (489, 490, 522, 521), (507, 508, 540, 539), (506, 507, 539, 538), (493, 494, 526, 525), (482, 485, 517, 516), (510, 512, 544, 542), (504, 505, 537, 536), (492, 493, 525, 524), (495, 496, 528, 527), (488, 489, 521, 520), (509, 510, 542, 541), (503, 504, 536, 535), (502, 503, 535, 534), (524, 525, 557, 556), (536, 537, 569, 568), (523, 524, 556, 555), (535, 536, 568, 567), (522, 523, 555, 554), (534, 535, 567, 566), (521, 522, 554, 553), (533, 534, 566, 565), (520, 521, 553, 552), (532, 533, 565, 564), (519, 520, 552, 551), (531, 532, 564, 563), (518, 519, 551, 550), (530, 531, 563, 562), (517, 518, 550, 549), (529, 530, 562, 561), (542, 544, 576, 574), (516, 517, 549, 548), (528, 529, 561, 560), (541, 542, 574, 573), (513, 516, 548, 545), (527, 528, 560, 559), (540, 541, 573, 572), (514, 513, 545, 546), (544, 543, 575, 576), (539, 540, 572, 571), (515, 514, 546, 547), (526, 527, 559, 558), (538, 539, 571, 570), (543, 515, 547, 575), (525, 526, 558, 557), (537, 538, 570, 569), (553, 554, 586, 585), (565, 566, 598, 597), (552, 553, 585, 584), (564, 565, 597, 596), (551, 552, 584, 583), (563, 564, 596, 595), (550, 551, 583, 582), (562, 563, 595, 594), (549, 550, 582, 581), (561, 562, 594, 593), (574, 576, 608, 606), (548, 549, 581, 580), (560, 561, 593, 592), (573, 574, 606, 605), (545, 548, 580, 577), (559, 560, 592, 591), (572, 573, 605, 604), (546, 545, 577, 578), (576, 575, 607, 608), (571, 572, 604, 603), (547, 546, 578, 579), (558, 559, 591, 590), (570, 571, 603, 602), (575, 547, 579, 607), (557, 558, 590, 589), (569, 570, 602, 601), (556, 557, 589, 588), (568, 569, 601, 600), (555, 556, 588, 587), (567, 568, 600, 599), (554, 555, 587, 586), (566, 567, 599, 598), (582, 583, 615, 614), (594, 595, 627, 626), (581, 582, 614, 613), (593, 594, 626, 625), (606, 608, 640, 638), (580, 581, 613, 612), (592, 593, 625, 624), (605, 606, 638, 637), (577, 580, 612, 609), (591, 592, 624, 623), (604, 605, 637, 636), (578, 577, 609, 610), (608, 607, 639, 640), (603, 604, 636, 635), (579, 578, 610, 611), (590, 591, 623, 622), (602, 603, 635, 634), (607, 579, 611, 639), (589, 590, 622, 621), (601, 602, 634, 633), (588, 589, 621, 620), (600, 601, 633, 632), (587, 588, 620, 619), (599, 600, 632, 631), (586, 587, 619, 618), (598, 599, 631, 630), (585, 586, 618, 617), (597, 598, 630, 629), (584, 585, 617, 616), (596, 597, 629, 628), (583, 584, 616, 615), (595, 596, 628, 627), (637, 638, 670, 669), (609, 612, 644, 641), (623, 624, 656, 655), (636, 637, 669, 668), (610, 609, 641, 642), (640, 639, 671, 672), (635, 636, 668, 667), (611, 610, 642, 643), (622, 623, 655, 654), (634, 635, 667, 666), (639, 611, 643, 671), (621, 622, 654, 653), (633, 634, 666, 665), (620, 621, 653, 652), (632, 633, 665, 664), (619, 620, 652, 651), (631, 632, 664, 663), (618, 619, 651, 650), (630, 631, 663, 662), (617, 618, 650, 649), (629, 630, 662, 661), (616, 617, 649, 648), (628, 629, 661, 660), (615, 616, 648, 647), (627, 628, 660, 659), (614, 615, 647, 646), (626, 627, 659, 658), (613, 614, 646, 645), (625, 626, 658, 657), (638, 640, 672, 670), (612, 613, 645, 644), (624, 625, 657, 656), (655, 656, 673), (668, 669, 673), (642, 641, 673), (672, 671, 673), (667, 668, 673), (643, 642, 673), (654, 655, 673), (666, 667, 673), (671, 643, 673), (653, 654, 673), (665, 666, 673), (652, 653, 673), (664, 665, 673), (651, 652, 673), (663, 664, 673), (650, 651, 673), (662, 663, 673), (649, 650, 673), (661, 662, 673), (648, 649, 673), (660, 661, 673), (647, 648, 673), (659, 660, 673), (646, 647, 673), (658, 659, 673), (645, 646, 673), (657, 658, 673), (670, 672, 673), (644, 645, 673), (656, 657, 673), (669, 670, 673), (641, 644, 673)])
me_sphere.polygons.foreach_set('material_index', [1, 1, 1, 1, 1, 1, 1, 1, 1, 1, 2, 1, 1, 2, 1, 1, 1, 1, 1, 1, 1, 1, 1, 1, 1, 1, 1, 1, 2, 1, 1, 2, 1, 1, 1, 1, 2, 1, 1, 2, 1, 1, 1, 1, 1, 1, 1, 1, 1, 1, 1, 1, 1, 1, 1, 1, 1, 1, 1, 2, 1, 1, 2, 1, 1, 1, 1, 2, 1, 1, 2, 1, 1, 1, 1, 1, 1, 1, 1, 1, 1, 1, 1, 1, 1, 1, 1, 1, 1, 1, 2, 1, 1, 2, 1, 1, 1, 1, 2, 1, 1, 2, 1, 1, 1, 1, 1, 1, 1, 1, 1, 1, 1, 1, 1, 1, 1, 1, 1, 1, 1, 2, 1, 1, 2, 1, 1, 1, 1, 2, 1, 1, 2, 1, 1, 1, 1, 1, 1, 1, 1, 1, 1, 1, 1, 1, 1, 1, 1, 1, 1, 1, 2, 1, 1, 2, 1, 1, 1, 1, 1, 1, 2, 1, 1, 1, 1, 1, 1, 1, 1, 1, 1, 1, 1, 2, 1, 1, 1, 1, 1, 1, 2, 1, 1, 2, 1, 1, 1, 1, 1, 1, 2, 1, 1, 1, 1, 1, 1, 1, 1, 1, 1, 1, 1, 2, 1, 1, 1, 1, 1, 1, 1, 2, 1, 1, 2, 1, 1, 1, 1, 1, 1, 1, 1, 1, 1, 1, 1, 1, 1, 1, 1, 1, 1, 1, 2, 1, 1, 2, 1, 1, 1, 1, 2, 1, 1, 2, 1, 1, 1, 1, 1, 1, 1, 1, 1, 1, 1, 1, 1, 1, 1, 1, 1, 1, 1, 2, 1, 1, 2, 1, 1, 1, 1, 2, 1, 1, 2, 1, 1, 1, 1, 1, 1, 1, 1, 1, 1, 1, 1, 1, 1, 1, 1, 1, 1, 1, 2, 1, 1, 2, 1, 1, 1, 1, 2, 1, 1, 2, 1, 1, 1, 1, 1, 1, 1, 1, 1, 1, 1, 1, 1, 1, 1, 1, 1, 1, 2, 1, 1, 2, 1, 1, 1, 1, 2, 1, 1, 2, 1, 1, 1, 1, 1, 1, 1, 1, 1, 1, 1, 1, 1, 1, 1, 1, 1, 1, 1, 2, 1, 1, 2, 1, 1, 1, 1, 1, 1, 2, 1, 1, 1, 1, 1, 1, 1, 1, 1, 1, 1, 1, 0, 1, 1, 1, 1, 1, 1, 1, 2, 1, 1, 2, 1, 1, 1, 1, 1, 1, 2, 1, 1, 1, 1, 1, 1, 1, 1, 1, 1, 1, 1, 2, 1, 1, 1, 1, 1, 1, 1, 2, 1, 1, 2, 1, 1, 1, 1, 1, 1, 1, 1, 1, 1, 1, 1, 1, 1, 1, 1, 1, 1, 1, 2, 1, 1, 2, 1, 1, 1, 1, 2, 1, 1, 2, 1, 1, 1, 1, 1, 1, 1, 1, 1, 1, 1, 1, 1, 1, 1, 1, 1, 1, 2, 1, 1, 2, 1, 1, 1, 1, 2, 1, 1, 2, 1, 1, 1, 1, 1, 1, 1, 1, 1, 1, 1, 1, 1, 1, 1, 1, 1, 1, 1, 2, 1, 1, 2, 1, 1, 1, 2, 0, 0, 0, 0, 0, 0, 0, 0, 0, 0, 0, 0, 0, 0, 0, 0, 0, 0, 0, 0, 0, 0, 0, 0, 0, 0, 0, 0, 0, 0, 0, 0, 0, 0, 0, 0, 0, 0, 0, 0, 0, 0, 0, 0, 0, 0, 0, 0, 0, 0, 0, 0, 0, 0, 0, 0, 0, 0, 0, 0, 0, 0, 0, 0, 0, 0, 0, 0, 0, 0, 0, 0, 0, 0, 0, 0, 0, 0, 0, 0, 0, 0, 0, 0, 0, 0, 0, 0, 0, 0, 0, 0, 0, 0, 0, 0, 0, 0, 0, 0, 0, 0, 0, 0, 0, 0, 0, 0, 0, 0, 0, 0, 0, 0, 0, 0, 0, 0, 0, 0, 0, 0, 0, 0, 0, 0, 0, 0, 0, 0, 0, 0, 0, 0, 0, 0, 0, 0, 0, 0, 0, 0, 0, 0, 0, 0, 0, 0, 0, 0, 0, 0, 0, 0, 0, 0, 0, 0, 0, 0, 0, 0, 0, 0, 0, 0, 0, 0, 0, 0, 0, 0, 0, 0, 0, 0, 0, 0, 0, 0, 0, 0, 0, 0, 0, 0, 0, 0, 0, 0, 0])
me_sphere.materials.append(mat_material_001)
me_sphere.materials.append(mat_material_002)
me_sphere.materials.append(mat_material_003)
me_sphere.use_remesh_preserve_volume = False
me_sphere.use_remesh_preserve_attributes = False
me_sphere.use_mirror_vertex_groups = False
me_sphere.update()

# ---- objects
ob_sphere = bpy.data.objects.new('Sphere', me_sphere)
ob_lamp = bpy.data.objects.new('Lamp', light_lamp)
ob_camera = bpy.data.objects.new('Camera', cam_camera)

# ---- transforms, parenting, visibility, modifiers, constraints
ob_sphere.location = (0.0, 0.0, 0.0)
ob_sphere.lineart.crease_threshold = 0.0
ob_lamp.location = (4.076, 1.005, 5.904)
ob_lamp.rotation_euler = (0.6503, 0.05522, 1.866)
ob_lamp.lock_rotations_4d = False
ob_lamp.empty_display_type = 'ARROWS'
ob_lamp.color = (0.0, 0.0, 0.0, 0.0)
ob_lamp.lineart.crease_threshold = 0.0
ob_camera.location = (7.481, -6.508, 5.344)
ob_camera.rotation_euler = (1.109, 0.0, 0.8149)
ob_camera.lock_rotations_4d = False
ob_camera.empty_display_type = 'ARROWS'
ob_camera.color = (0.0, 0.0, 0.0, 0.0)
ob_camera.display_type = 'WIRE'
ob_camera.lineart.crease_threshold = 0.0

# ---- collection membership
col_collection_1.objects.link(ob_sphere)
col_collection_1.objects.link(ob_lamp)
col_collection_1.objects.link(ob_camera)

# ---- scene / render settings (as saved in the file)
scene.camera = ob_camera
scene.frame_start = 1; scene.frame_end = 250; scene.frame_set(1)
scene.render.engine = 'BLENDER_EEVEE_NEXT'
scene.render.resolution_percentage = 50
scene.render.dither_intensity = 0.0
scene.cycles.use_denoising = False
scene.cycles.samples = 128
scene.cycles.sampling_pattern = 'TABULATED_SOBOL'
scene.cycles.use_adaptive_sampling = False
scene.cycles.use_light_tree = False
scene.cycles.blur_glossy = 0.0
scene.cycles.sample_clamp_indirect = 0.0
scene.view_settings.view_transform = 'Standard'
bpy.context.view_layer.update()
